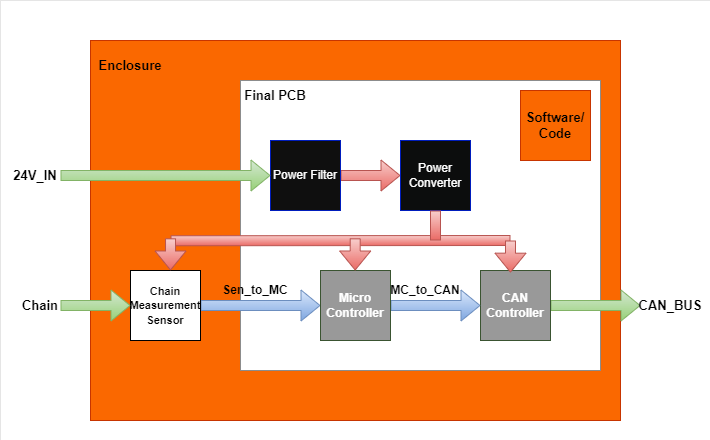

The diagram above was exported from draw.io. Its source (the exported page's mxGraphModel, read from the mxfile embedded in the PNG):
<mxGraphModel dx="985" dy="372" grid="1" gridSize="10" guides="1" tooltips="1" connect="1" arrows="1" fold="1" page="1" pageScale="1" pageWidth="1100" pageHeight="850" math="0" shadow="0">
  <root>
    <mxCell id="0" />
    <mxCell id="1" parent="0" />
    <mxCell id="3AX-Y1sJrNmdbseuFxl2-9" value="" style="swimlane;startSize=0;points=[];dashed=1;fillColor=none;strokeWidth=0;" parent="1" vertex="1">
      <mxGeometry x="40" y="40" width="710" height="440" as="geometry" />
    </mxCell>
    <mxCell id="_hHv-ycpkFERmN6xyokv-3" value="" style="rounded=0;whiteSpace=wrap;html=1;movable=1;resizable=1;rotatable=1;deletable=1;editable=1;connectable=1;points=[];fillColor=#fa6800;strokeColor=#C73500;fontColor=#000000;" parent="3AX-Y1sJrNmdbseuFxl2-9" vertex="1">
      <mxGeometry x="90" y="40" width="530" height="380" as="geometry" />
    </mxCell>
    <mxCell id="_hHv-ycpkFERmN6xyokv-15" value="" style="rounded=0;whiteSpace=wrap;html=1;strokeColor=#8C8C8C;" parent="3AX-Y1sJrNmdbseuFxl2-9" vertex="1">
      <mxGeometry x="240" y="80" width="360" height="290" as="geometry" />
    </mxCell>
    <mxCell id="_hHv-ycpkFERmN6xyokv-32" style="edgeStyle=orthogonalEdgeStyle;rounded=0;orthogonalLoop=1;jettySize=auto;html=1;exitX=1;exitY=0.5;exitDx=0;exitDy=0;entryX=0;entryY=0.5;entryDx=0;entryDy=0;shape=flexArrow;fillColor=#d5e8d4;strokeColor=#82b366;gradientColor=#97d077;" parent="3AX-Y1sJrNmdbseuFxl2-9" source="3AX-Y1sJrNmdbseuFxl2-5" target="_hHv-ycpkFERmN6xyokv-23" edge="1">
      <mxGeometry relative="1" as="geometry" />
    </mxCell>
    <mxCell id="3AX-Y1sJrNmdbseuFxl2-5" value="&lt;b&gt;CAN Controller&lt;/b&gt;" style="whiteSpace=wrap;html=1;aspect=fixed;fillColor=#999999;fontColor=#ffffff;strokeColor=#3A5431;" parent="3AX-Y1sJrNmdbseuFxl2-9" vertex="1">
      <mxGeometry x="480" y="270" width="70" height="70" as="geometry" />
    </mxCell>
    <mxCell id="_hHv-ycpkFERmN6xyokv-6" style="edgeStyle=orthogonalEdgeStyle;rounded=0;orthogonalLoop=1;jettySize=auto;html=1;exitX=1;exitY=0.5;exitDx=0;exitDy=0;entryX=0;entryY=0.5;entryDx=0;entryDy=0;shape=flexArrow;fillColor=#dae8fc;strokeColor=#6c8ebf;gradientColor=#7ea6e0;" parent="3AX-Y1sJrNmdbseuFxl2-9" source="3AX-Y1sJrNmdbseuFxl2-1" target="3AX-Y1sJrNmdbseuFxl2-4" edge="1">
      <mxGeometry relative="1" as="geometry" />
    </mxCell>
    <mxCell id="3AX-Y1sJrNmdbseuFxl2-1" value="&lt;font style=&quot;font-size: 11px;&quot;&gt;&lt;b&gt;Chain Measurement Sensor&lt;/b&gt;&lt;/font&gt;" style="whiteSpace=wrap;html=1;aspect=fixed;" parent="3AX-Y1sJrNmdbseuFxl2-9" vertex="1">
      <mxGeometry x="130" y="270" width="70" height="70" as="geometry" />
    </mxCell>
    <mxCell id="_hHv-ycpkFERmN6xyokv-29" style="edgeStyle=orthogonalEdgeStyle;rounded=0;orthogonalLoop=1;jettySize=auto;html=1;exitX=1;exitY=0.5;exitDx=0;exitDy=0;entryX=0;entryY=0.5;entryDx=0;entryDy=0;shape=flexArrow;fillColor=#dae8fc;strokeColor=#6c8ebf;gradientColor=#7ea6e0;" parent="3AX-Y1sJrNmdbseuFxl2-9" source="3AX-Y1sJrNmdbseuFxl2-4" target="3AX-Y1sJrNmdbseuFxl2-5" edge="1">
      <mxGeometry relative="1" as="geometry" />
    </mxCell>
    <mxCell id="3AX-Y1sJrNmdbseuFxl2-4" value="&lt;b&gt;Micro Controller&lt;/b&gt;" style="whiteSpace=wrap;html=1;aspect=fixed;fillColor=#999999;fontColor=#ffffff;strokeColor=#3A5431;fillStyle=auto;glass=0;rounded=0;shadow=0;" parent="3AX-Y1sJrNmdbseuFxl2-9" vertex="1">
      <mxGeometry x="320" y="270" width="70" height="70" as="geometry" />
    </mxCell>
    <mxCell id="OnRozLqtGe3U-dW5ezGh-3" value="" style="edgeStyle=orthogonalEdgeStyle;rounded=0;orthogonalLoop=1;jettySize=auto;html=1;shape=flexArrow;fillColor=#f8cecc;strokeColor=#b85450;gradientColor=#ea6b66;" parent="3AX-Y1sJrNmdbseuFxl2-9" source="3AX-Y1sJrNmdbseuFxl2-7" target="OnRozLqtGe3U-dW5ezGh-2" edge="1">
      <mxGeometry relative="1" as="geometry" />
    </mxCell>
    <mxCell id="3AX-Y1sJrNmdbseuFxl2-7" value="Power Filter" style="whiteSpace=wrap;html=1;aspect=fixed;fillColor=#0f0f0f;fontColor=#ffffff;strokeColor=#001DBC;" parent="3AX-Y1sJrNmdbseuFxl2-9" vertex="1">
      <mxGeometry x="270" y="140" width="70" height="70" as="geometry" />
    </mxCell>
    <mxCell id="3AX-Y1sJrNmdbseuFxl2-6" value="&lt;font style=&quot;font-size: 13px;&quot;&gt;&lt;b&gt;Software/ Code&lt;/b&gt;&lt;/font&gt;" style="whiteSpace=wrap;html=1;aspect=fixed;fillColor=#fa6800;fontColor=#000000;strokeColor=#C73500;" parent="3AX-Y1sJrNmdbseuFxl2-9" vertex="1">
      <mxGeometry x="520" y="90" width="70" height="70" as="geometry" />
    </mxCell>
    <mxCell id="3AX-Y1sJrNmdbseuFxl2-17" value="&lt;b&gt;&lt;font style=&quot;font-size: 13px;&quot;&gt;Enclosure&lt;/font&gt;&lt;/b&gt;" style="text;html=1;strokeColor=none;fillColor=none;align=center;verticalAlign=middle;whiteSpace=wrap;rounded=0;" parent="3AX-Y1sJrNmdbseuFxl2-9" vertex="1">
      <mxGeometry x="100" y="50" width="60" height="30" as="geometry" />
    </mxCell>
    <mxCell id="_hHv-ycpkFERmN6xyokv-16" value="&lt;b&gt;&lt;font style=&quot;font-size: 13px;&quot;&gt;Final PCB&lt;/font&gt;&lt;/b&gt;" style="text;html=1;strokeColor=none;fillColor=none;align=center;verticalAlign=middle;whiteSpace=wrap;rounded=0;" parent="3AX-Y1sJrNmdbseuFxl2-9" vertex="1">
      <mxGeometry x="240" y="80" width="70" height="30" as="geometry" />
    </mxCell>
    <mxCell id="_hHv-ycpkFERmN6xyokv-21" value="" style="endArrow=classic;html=1;rounded=0;entryX=0;entryY=0.5;entryDx=0;entryDy=0;exitX=1;exitY=0.5;exitDx=0;exitDy=0;shape=flexArrow;fillColor=#d5e8d4;strokeColor=#82b366;gradientColor=#97d077;" parent="3AX-Y1sJrNmdbseuFxl2-9" source="_hHv-ycpkFERmN6xyokv-24" target="3AX-Y1sJrNmdbseuFxl2-1" edge="1">
      <mxGeometry width="50" height="50" relative="1" as="geometry">
        <mxPoint x="40" y="330" as="sourcePoint" />
        <mxPoint x="90" y="280" as="targetPoint" />
      </mxGeometry>
    </mxCell>
    <mxCell id="_hHv-ycpkFERmN6xyokv-22" value="" style="endArrow=classic;html=1;rounded=0;entryX=0;entryY=0.5;entryDx=0;entryDy=0;startArrow=none;exitX=1;exitY=0.5;exitDx=0;exitDy=0;shape=flexArrow;fillColor=#d5e8d4;strokeColor=#82b366;gradientColor=#97d077;" parent="3AX-Y1sJrNmdbseuFxl2-9" source="_hHv-ycpkFERmN6xyokv-37" target="3AX-Y1sJrNmdbseuFxl2-7" edge="1">
      <mxGeometry width="50" height="50" relative="1" as="geometry">
        <mxPoint x="60" y="175" as="sourcePoint" />
        <mxPoint x="100" y="130" as="targetPoint" />
      </mxGeometry>
    </mxCell>
    <mxCell id="_hHv-ycpkFERmN6xyokv-23" value="&lt;b&gt;&lt;font style=&quot;font-size: 13px;&quot;&gt;CAN_BUS&lt;/font&gt;&lt;/b&gt;" style="text;html=1;strokeColor=none;fillColor=none;align=center;verticalAlign=middle;whiteSpace=wrap;rounded=0;dashed=1;" parent="3AX-Y1sJrNmdbseuFxl2-9" vertex="1">
      <mxGeometry x="640" y="290" width="60" height="30" as="geometry" />
    </mxCell>
    <mxCell id="_hHv-ycpkFERmN6xyokv-24" value="&lt;b&gt;&lt;font style=&quot;font-size: 13px;&quot;&gt;Chain&lt;/font&gt;&lt;/b&gt;" style="text;html=1;strokeColor=none;fillColor=none;align=center;verticalAlign=middle;whiteSpace=wrap;rounded=0;dashed=1;" parent="3AX-Y1sJrNmdbseuFxl2-9" vertex="1">
      <mxGeometry x="20" y="290" width="40" height="30" as="geometry" />
    </mxCell>
    <mxCell id="_hHv-ycpkFERmN6xyokv-26" value="&lt;b&gt;Sen_to_MC&lt;/b&gt;" style="text;html=1;strokeColor=none;fillColor=none;align=center;verticalAlign=middle;whiteSpace=wrap;rounded=0;dashed=1;" parent="3AX-Y1sJrNmdbseuFxl2-9" vertex="1">
      <mxGeometry x="220" y="280" width="70" height="20" as="geometry" />
    </mxCell>
    <mxCell id="_hHv-ycpkFERmN6xyokv-37" value="&lt;b&gt;&lt;font style=&quot;font-size: 13px;&quot;&gt;24V_IN&lt;/font&gt;&lt;/b&gt;" style="text;html=1;strokeColor=none;fillColor=none;align=center;verticalAlign=middle;whiteSpace=wrap;rounded=0;dashed=1;" parent="3AX-Y1sJrNmdbseuFxl2-9" vertex="1">
      <mxGeometry x="10" y="160" width="50" height="30" as="geometry" />
    </mxCell>
    <mxCell id="OnRozLqtGe3U-dW5ezGh-2" value="Power Converter" style="whiteSpace=wrap;html=1;aspect=fixed;fillColor=#0c0d0d;fontColor=#ffffff;strokeColor=#001DBC;" parent="3AX-Y1sJrNmdbseuFxl2-9" vertex="1">
      <mxGeometry x="400" y="140" width="70" height="70" as="geometry" />
    </mxCell>
    <mxCell id="_hHv-ycpkFERmN6xyokv-27" value="&lt;b&gt;MC_to_CAN&lt;/b&gt;" style="text;html=1;strokeColor=none;fillColor=none;align=center;verticalAlign=middle;whiteSpace=wrap;rounded=0;dashed=1;" parent="3AX-Y1sJrNmdbseuFxl2-9" vertex="1">
      <mxGeometry x="390" y="280" width="70" height="20" as="geometry" />
    </mxCell>
    <mxCell id="OnRozLqtGe3U-dW5ezGh-5" value="" style="endArrow=none;html=1;rounded=0;fontSize=11;exitX=0.151;exitY=0.527;exitDx=0;exitDy=0;exitPerimeter=0;shape=flexArrow;fillColor=#f8cecc;strokeColor=#b85450;gradientColor=#ea6b66;" parent="3AX-Y1sJrNmdbseuFxl2-9" source="_hHv-ycpkFERmN6xyokv-3" edge="1">
      <mxGeometry width="50" height="50" relative="1" as="geometry">
        <mxPoint x="430" y="270" as="sourcePoint" />
        <mxPoint x="510" y="240" as="targetPoint" />
      </mxGeometry>
    </mxCell>
    <mxCell id="OnRozLqtGe3U-dW5ezGh-9" value="" style="endArrow=classic;html=1;rounded=0;fontSize=11;entryX=0.428;entryY=0.031;entryDx=0;entryDy=0;entryPerimeter=0;shape=flexArrow;fillColor=#f8cecc;strokeColor=#b85450;gradientColor=#ea6b66;" parent="3AX-Y1sJrNmdbseuFxl2-9" edge="1">
      <mxGeometry width="50" height="50" relative="1" as="geometry">
        <mxPoint x="354.7" y="237.82999999999998" as="sourcePoint" />
        <mxPoint x="354.66" y="270.00000000000006" as="targetPoint" />
      </mxGeometry>
    </mxCell>
    <mxCell id="OnRozLqtGe3U-dW5ezGh-10" value="" style="endArrow=classic;html=1;rounded=0;fontSize=11;entryX=0.428;entryY=0.031;entryDx=0;entryDy=0;entryPerimeter=0;shape=flexArrow;fillColor=#f8cecc;strokeColor=#b85450;gradientColor=#ea6b66;" parent="3AX-Y1sJrNmdbseuFxl2-9" edge="1">
      <mxGeometry width="50" height="50" relative="1" as="geometry">
        <mxPoint x="170.04000000000002" y="237.82999999999998" as="sourcePoint" />
        <mxPoint x="170.00000000000006" y="270.00000000000006" as="targetPoint" />
      </mxGeometry>
    </mxCell>
    <mxCell id="OnRozLqtGe3U-dW5ezGh-8" value="" style="endArrow=classic;html=1;rounded=0;fontSize=11;entryX=0.428;entryY=0.031;entryDx=0;entryDy=0;entryPerimeter=0;shape=flexArrow;fillColor=#f8cecc;strokeColor=#b85450;gradientColor=#ea6b66;" parent="1" target="3AX-Y1sJrNmdbseuFxl2-5" edge="1">
      <mxGeometry width="50" height="50" relative="1" as="geometry">
        <mxPoint x="550" y="280" as="sourcePoint" />
        <mxPoint x="500" y="300" as="targetPoint" />
      </mxGeometry>
    </mxCell>
    <mxCell id="OnRozLqtGe3U-dW5ezGh-12" value="" style="endArrow=none;html=1;rounded=0;fontSize=11;entryX=0.5;entryY=1;entryDx=0;entryDy=0;shape=flexArrow;fillColor=#f8cecc;strokeColor=#b85450;gradientColor=#ea6b66;" parent="1" target="OnRozLqtGe3U-dW5ezGh-2" edge="1">
      <mxGeometry width="50" height="50" relative="1" as="geometry">
        <mxPoint x="475" y="280" as="sourcePoint" />
        <mxPoint x="500" y="300" as="targetPoint" />
      </mxGeometry>
    </mxCell>
  </root>
</mxGraphModel>